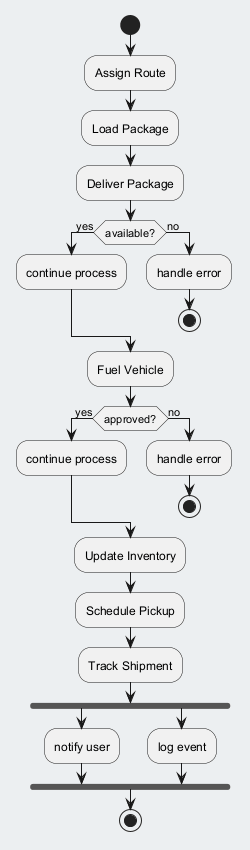

The diagram above was rendered by PlantUML. Its source (embedded in the PNG):
@startuml
skinparam backgroundColor #ECEFF1
skinparam classBackgroundColor #FFFFFF
skinparam classBorderColor #455A64
start
:Assign Route;
:Load Package;
:Deliver Package;
if (available?) then (yes)
:continue process;
else (no)
:handle error;
stop
endif
:Fuel Vehicle;
if (approved?) then (yes)
:continue process;
else (no)
:handle error;
stop
endif
:Update Inventory;
:Schedule Pickup;
:Track Shipment;
fork
:notify user;
fork again
:log event;
end fork
stop
@enduml